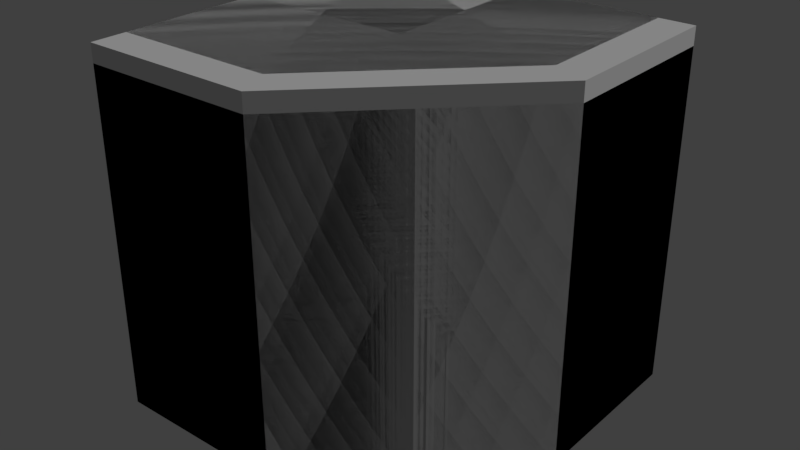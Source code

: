# Source: grass_corner_1.blend  (saved by Blender 2.79.0; exported with 4.5.12 LTS)
import bpy
from mathutils import Matrix  # noqa: F401  (used for matrix-valued properties, if any)

bpy.ops.wm.read_factory_settings(use_empty=True)
scene = bpy.context.scene
scene.name = 'Scene'

# ---- collections
col_collection_1 = bpy.data.collections.new('Collection 1'); scene.collection.children.link(col_collection_1)

# ---- materials (node trees are filled in below, after node groups)
mat_grass = bpy.data.materials.new('grass')
mat_grass.alpha_threshold = 0.0
mat_grass.use_transparent_shadow = False
mat_grass.roughness = 0.5
mat_grass.specular_intensity = 0.0

# ---- material node trees

# ---- world
world_world = bpy.data.worlds.new('World'); scene.world = world_world
world_world.color = (0.05088, 0.05088, 0.05088)
world_world.use_sun_shadow = False
world_world.sun_shadow_jitter_overblur = 0.0
world_world.cycles.sampling_method = 'MANUAL'

# ---- lights
light_hemi = bpy.data.lights.new('Hemi', 'SUN')
light_hemi.transmission_factor = 0.0
light_hemi.angle = 0.1993
light_hemi.energy = 1.0
light_hemi.shadow_buffer_clip_start = 0.5
light_hemi.shadow_soft_size = 0.1
light_hemi.shadow_cascade_max_distance = 1000.0

# ---- meshes
me_grasscorner1 = bpy.data.meshes.new('GrassCorner1')
me_grasscorner1.from_pydata([(-1.0, 1.0, -2.98e-08), (-1.0, 6.278e-07, -2.98e-08), (1.0, 1.0, -0.1), (2.654e-06, 1.0, -2.98e-08), (-1.0, -1.0, -0.1), (2.591e-06, -1.0, -0.1), (1.0, 8.027e-07, -0.1), (2.742e-06, 1.192e-06, -2.98e-08), (0.8, 1.0, -2.98e-08), (-1.0, -0.8, -2.98e-08), (-0.08673, -0.8, -2.98e-08), (0.8, 0.08673, -2.98e-08), (1.0, 1.0, -2.0), (-1.0, -1.0, -2.0), (2.591e-06, -1.0, -2.0), (1.0, 8.027e-07, -2.0)], [], [(1, 7, 3, 0), (7, 11, 8, 3), (9, 10, 7, 1), (10, 11, 7), (9, 4, 5, 10), (10, 5, 6, 11), (11, 6, 2, 8), (6, 15, 12, 2), (4, 13, 14, 5), (5, 14, 15, 6)])
_uv = me_grasscorner1.uv_layers.new(name='UVMap')
_uv.uv.foreach_set('vector', [0.3333, 0.1667, 0.1667, 0.1667, 0.1667, 0.3333, 0.3333, 0.3333, 0.1667, 0.1667, 0.0349, 0.1811, 0.0349, 0.3333, 0.1667, 0.3333, 0.3216, 0.0349, 0.1811, 0.0349, 0.1667, 0.1667, 0.3236, 0.1667, 0.1811, 0.0349, 0.0349, 0.1811, 0.1667, 0.1667, 0.3216, 0.0349, 0.3216, 0.0124, 0.1667, 0.0124, 0.1811, 0.0349, 0.1811, 0.0349, 0.1667, 0.0124, 0.0031, 0.1667, 0.0349, 0.1811, 0.0349, 0.1811, 0.0031, 0.1667, 0.0031, 0.3333, 0.0349, 0.3333, 0.3094, 0.01156, 0.3095, 0.01983, 0.3095, 0.01983, 0.3094, 0.01156, 0.2989, 0.0116, 0.299, 0.01987, 0.3042, 0.01985, 0.3042, 0.01158, 0.3042, 0.01158, 0.3042, 0.01985, 0.3095, 0.01983, 0.3094, 0.01156])
me_grasscorner1.materials.append(mat_grass)
me_grasscorner1.use_remesh_preserve_volume = False
me_grasscorner1.use_remesh_preserve_attributes = False
me_grasscorner1.use_mirror_vertex_groups = False
me_grasscorner1.use_paint_bone_selection = False
me_grasscorner1.use_paint_mask = True
me_grasscorner1.update()
me_grasscornercollider = bpy.data.meshes.new('GrassCornerCollider')
me_grasscornercollider.from_pydata([(-1.0, 1.0, 0.0), (1.0, 1.0, 0.0), (-1.0, -1.0, 0.0), (2.829e-06, -1.0, 0.0), (1.0, 1.041e-06, 0.0), (1.0, 1.0, -2.0), (-1.0, -1.0, -2.0), (2.829e-06, -1.0, -2.0), (1.0, 1.041e-06, -2.0)], [], [(0, 3, 4), (0, 4, 1), (4, 8, 5, 1), (2, 6, 7, 3), (3, 7, 8, 4), (0, 2, 3)])
_uv = me_grasscornercollider.uv_layers.new(name='UVMap')
_uv.uv.foreach_set('vector', [0.1667, 0.1667, 0.1667, 0.0124, 0.0031, 0.1667, 0.1667, 0.1667, 0.0031, 0.1667, 0.0031, 0.3333, 0.3094, 0.01156, 0.3095, 0.01983, 0.3095, 0.01983, 0.3094, 0.01156, 0.2989, 0.0116, 0.299, 0.01987, 0.3042, 0.01985, 0.3042, 0.01158, 0.3042, 0.01158, 0.3042, 0.01985, 0.3095, 0.01983, 0.3094, 0.01156, 0.3236, 0.1667, 0.3216, 0.0124, 0.1667, 0.0124])
me_grasscornercollider.materials.append(None)
me_grasscornercollider.use_remesh_preserve_volume = False
me_grasscornercollider.use_remesh_preserve_attributes = False
me_grasscornercollider.use_mirror_vertex_groups = False
me_grasscornercollider.use_paint_bone_selection = False
me_grasscornercollider.use_paint_mask = True
me_grasscornercollider.update()

# ---- objects
ob_hemi = bpy.data.objects.new('Hemi', light_hemi)
ob_grasscorner1 = bpy.data.objects.new('GrassCorner1', me_grasscorner1)
ob_grasscornercollider__colonly = bpy.data.objects.new('GrassCornerCollider -colonly', me_grasscornercollider)

# ---- transforms, parenting, visibility, modifiers, constraints
ob_hemi.location = (0.0, 0.0, 0.0)
ob_hemi.rotation_euler = (-0.588, 0.4478, -0.281)
ob_hemi.hide_viewport = True
ob_hemi.lineart.crease_threshold = 0.0
ob_grasscorner1.location = (0.0, 0.0, 0.0)
ob_grasscorner1.lineart.crease_threshold = 0.0
ob_grasscornercollider__colonly.parent = ob_grasscorner1
ob_grasscornercollider__colonly.location = (0.0, 0.0, 0.0)
ob_grasscornercollider__colonly.display_type = 'WIRE'
ob_grasscornercollider__colonly.show_wire = True
ob_grasscornercollider__colonly.show_all_edges = True
ob_grasscornercollider__colonly.show_in_front = True
ob_grasscornercollider__colonly.lineart.crease_threshold = 0.0

# ---- collection membership
col_collection_1.objects.link(ob_hemi)
col_collection_1.objects.link(ob_grasscorner1)
col_collection_1.objects.link(ob_grasscornercollider__colonly)

# ---- scene / render settings (as saved in the file)
scene.frame_start = 1; scene.frame_end = 250; scene.frame_set(1)
scene.render.engine = 'BLENDER_EEVEE_NEXT'
scene.render.resolution_percentage = 50
scene.render.dither_intensity = 0.0
scene.cycles.use_denoising = False
scene.cycles.samples = 128
scene.cycles.sampling_pattern = 'TABULATED_SOBOL'
scene.cycles.use_adaptive_sampling = False
scene.cycles.use_light_tree = False
scene.cycles.blur_glossy = 0.0
scene.cycles.sample_clamp_indirect = 0.0
scene.view_settings.view_transform = 'Standard'
bpy.context.view_layer.update()

# ---- added for rendering (the .blend has no active camera): camera
cam_auto = bpy.data.cameras.new('AutoCamera')
cam_auto.lens = 50.0
cam_auto.sensor_width = 36.0
cam_auto.clip_end = 1000.0
ob_auto_camera = bpy.data.objects.new('AutoCamera', cam_auto)
scene.collection.objects.link(ob_auto_camera)
ob_auto_camera.location = (3.20508, -3.84609, 1.56406)
ob_auto_camera.rotation_euler = (1.09748, -7.21219e-08, 0.694738)
scene.camera = ob_auto_camera
bpy.context.view_layer.update()
